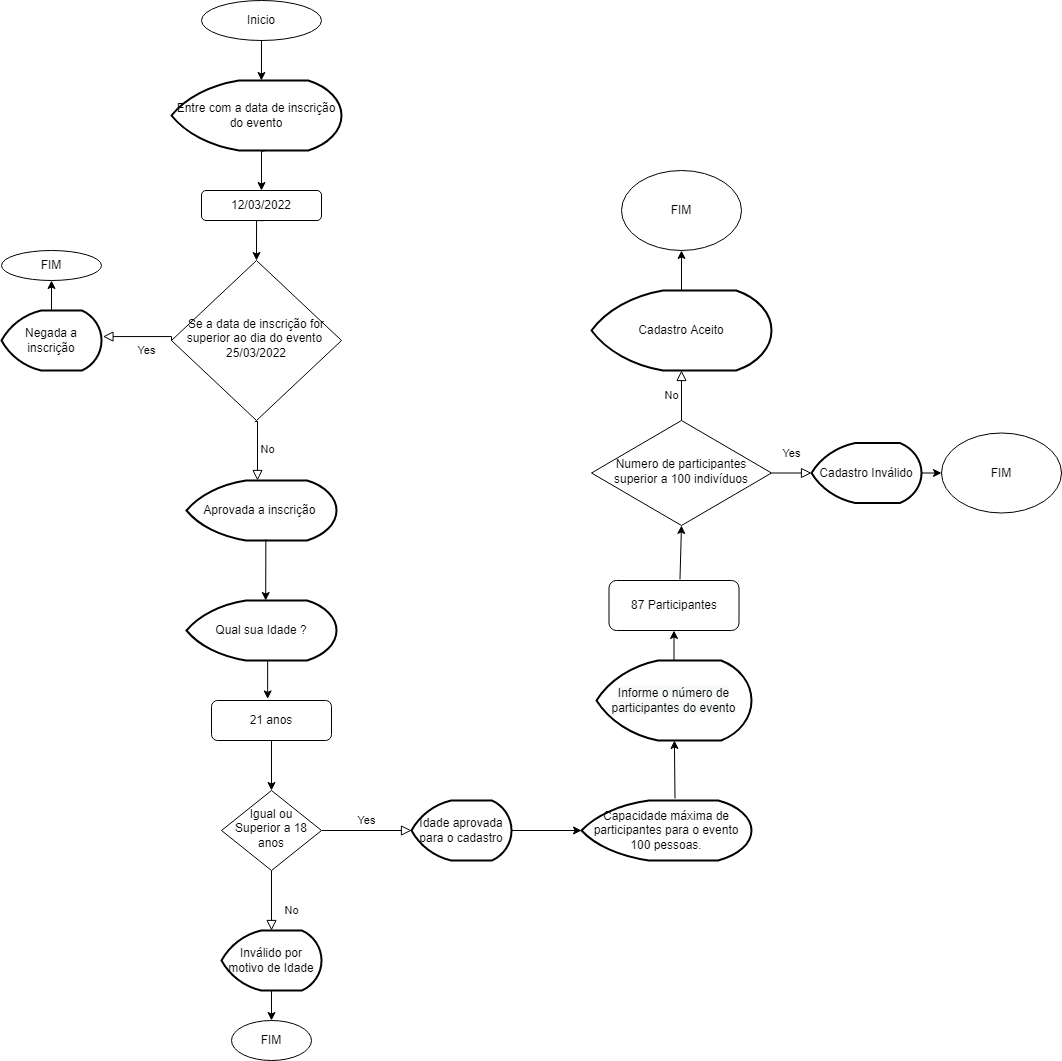

The diagram above was exported from draw.io. Its source (the exported page's mxGraphModel, read from the mxfile embedded in the PNG):
<mxGraphModel dx="2522" dy="1059" grid="1" gridSize="10" guides="1" tooltips="1" connect="1" arrows="1" fold="1" page="1" pageScale="1" pageWidth="827" pageHeight="1169" math="0" shadow="0">
  <root>
    <mxCell id="WIyWlLk6GJQsqaUBKTNV-0" />
    <mxCell id="WIyWlLk6GJQsqaUBKTNV-1" parent="WIyWlLk6GJQsqaUBKTNV-0" />
    <mxCell id="WIyWlLk6GJQsqaUBKTNV-6" value="Se a data de inscrição for superior ao dia do evento&amp;nbsp; 25/03/2022" style="rhombus;whiteSpace=wrap;html=1;shadow=0;fontFamily=Helvetica;fontSize=12;align=center;strokeWidth=1;spacing=6;spacingTop=-4;" parent="WIyWlLk6GJQsqaUBKTNV-1" vertex="1">
      <mxGeometry x="110" y="360" width="170" height="160" as="geometry" />
    </mxCell>
    <mxCell id="WIyWlLk6GJQsqaUBKTNV-8" value="No" style="rounded=0;html=1;jettySize=auto;orthogonalLoop=1;fontSize=11;endArrow=block;endFill=0;endSize=8;strokeWidth=1;shadow=0;labelBackgroundColor=none;edgeStyle=orthogonalEdgeStyle;entryX=0.5;entryY=0;entryDx=0;entryDy=0;entryPerimeter=0;" parent="WIyWlLk6GJQsqaUBKTNV-1" source="WIyWlLk6GJQsqaUBKTNV-10" target="i43eqi6pT80xIDUerEep-28" edge="1">
      <mxGeometry x="0.3333" y="20" relative="1" as="geometry">
        <mxPoint as="offset" />
        <mxPoint x="210" y="1030" as="targetPoint" />
        <Array as="points" />
      </mxGeometry>
    </mxCell>
    <mxCell id="WIyWlLk6GJQsqaUBKTNV-9" value="Yes" style="edgeStyle=orthogonalEdgeStyle;rounded=0;html=1;jettySize=auto;orthogonalLoop=1;fontSize=11;endArrow=block;endFill=0;endSize=8;strokeWidth=1;shadow=0;labelBackgroundColor=none;entryX=0;entryY=0.5;entryDx=0;entryDy=0;entryPerimeter=0;" parent="WIyWlLk6GJQsqaUBKTNV-1" source="WIyWlLk6GJQsqaUBKTNV-10" target="i43eqi6pT80xIDUerEep-30" edge="1">
      <mxGeometry y="10" relative="1" as="geometry">
        <mxPoint as="offset" />
        <mxPoint x="380" y="1090" as="targetPoint" />
      </mxGeometry>
    </mxCell>
    <mxCell id="WIyWlLk6GJQsqaUBKTNV-10" value="Igual ou Superior a 18 anos" style="rhombus;whiteSpace=wrap;html=1;shadow=0;fontFamily=Helvetica;fontSize=12;align=center;strokeWidth=1;spacing=6;spacingTop=-4;" parent="WIyWlLk6GJQsqaUBKTNV-1" vertex="1">
      <mxGeometry x="160" y="890" width="100" height="80" as="geometry" />
    </mxCell>
    <mxCell id="i43eqi6pT80xIDUerEep-0" value="Inicio" style="ellipse;whiteSpace=wrap;html=1;" vertex="1" parent="WIyWlLk6GJQsqaUBKTNV-1">
      <mxGeometry x="140" y="100" width="120" height="40" as="geometry" />
    </mxCell>
    <mxCell id="i43eqi6pT80xIDUerEep-5" value="" style="edgeStyle=orthogonalEdgeStyle;rounded=0;orthogonalLoop=1;jettySize=auto;html=1;exitX=0.547;exitY=1.007;exitDx=0;exitDy=0;exitPerimeter=0;" edge="1" parent="WIyWlLk6GJQsqaUBKTNV-1" source="i43eqi6pT80xIDUerEep-2" target="i43eqi6pT80xIDUerEep-53">
      <mxGeometry relative="1" as="geometry">
        <mxPoint x="202.68000000000006" y="289.69999999999993" as="targetPoint" />
        <Array as="points">
          <mxPoint x="200" y="250" />
        </Array>
      </mxGeometry>
    </mxCell>
    <mxCell id="i43eqi6pT80xIDUerEep-2" value="Entre com a data de inscrição do evento" style="strokeWidth=2;html=1;shape=mxgraph.flowchart.display;whiteSpace=wrap;" vertex="1" parent="WIyWlLk6GJQsqaUBKTNV-1">
      <mxGeometry x="110" y="180" width="170" height="70" as="geometry" />
    </mxCell>
    <mxCell id="i43eqi6pT80xIDUerEep-9" value="" style="edgeStyle=orthogonalEdgeStyle;rounded=0;orthogonalLoop=1;jettySize=auto;html=1;exitX=0.518;exitY=1.005;exitDx=0;exitDy=0;exitPerimeter=0;entryX=0.5;entryY=0;entryDx=0;entryDy=0;" edge="1" parent="WIyWlLk6GJQsqaUBKTNV-1" source="i43eqi6pT80xIDUerEep-53" target="WIyWlLk6GJQsqaUBKTNV-6">
      <mxGeometry relative="1" as="geometry">
        <mxPoint x="194.67" y="370" as="sourcePoint" />
        <mxPoint x="194.67" y="410" as="targetPoint" />
        <Array as="points">
          <mxPoint x="203" y="320" />
        </Array>
      </mxGeometry>
    </mxCell>
    <mxCell id="i43eqi6pT80xIDUerEep-11" value="No" style="edgeStyle=orthogonalEdgeStyle;rounded=0;html=1;jettySize=auto;orthogonalLoop=1;fontSize=11;endArrow=block;endFill=0;endSize=8;strokeWidth=1;shadow=0;labelBackgroundColor=none;exitX=0.5;exitY=0;exitDx=0;exitDy=0;entryX=0.5;entryY=1;entryDx=0;entryDy=0;entryPerimeter=0;" edge="1" parent="WIyWlLk6GJQsqaUBKTNV-1" source="i43eqi6pT80xIDUerEep-40" target="i43eqi6pT80xIDUerEep-49">
      <mxGeometry y="10" relative="1" as="geometry">
        <mxPoint as="offset" />
        <mxPoint x="620" y="480" as="sourcePoint" />
        <mxPoint x="620" y="360" as="targetPoint" />
        <Array as="points" />
      </mxGeometry>
    </mxCell>
    <mxCell id="i43eqi6pT80xIDUerEep-12" value="Yes" style="rounded=0;html=1;jettySize=auto;orthogonalLoop=1;fontSize=11;endArrow=block;endFill=0;endSize=8;strokeWidth=1;shadow=0;labelBackgroundColor=none;edgeStyle=orthogonalEdgeStyle;entryX=1.015;entryY=0.441;entryDx=0;entryDy=0;entryPerimeter=0;exitX=0;exitY=0.5;exitDx=0;exitDy=0;" edge="1" parent="WIyWlLk6GJQsqaUBKTNV-1" source="WIyWlLk6GJQsqaUBKTNV-6" target="i43eqi6pT80xIDUerEep-14">
      <mxGeometry x="-0.1874" y="14" relative="1" as="geometry">
        <mxPoint as="offset" />
        <mxPoint x="110" y="436" as="sourcePoint" />
        <mxPoint x="-10" y="470" as="targetPoint" />
        <Array as="points">
          <mxPoint x="110" y="436" />
          <mxPoint x="41" y="436" />
        </Array>
      </mxGeometry>
    </mxCell>
    <mxCell id="i43eqi6pT80xIDUerEep-13" value="FIM" style="ellipse;whiteSpace=wrap;html=1;" vertex="1" parent="WIyWlLk6GJQsqaUBKTNV-1">
      <mxGeometry x="-60" y="350" width="100" height="30" as="geometry" />
    </mxCell>
    <mxCell id="i43eqi6pT80xIDUerEep-14" value="Negada a inscrição" style="strokeWidth=2;html=1;shape=mxgraph.flowchart.display;whiteSpace=wrap;" vertex="1" parent="WIyWlLk6GJQsqaUBKTNV-1">
      <mxGeometry x="-60" y="410" width="100" height="60" as="geometry" />
    </mxCell>
    <mxCell id="i43eqi6pT80xIDUerEep-15" value="" style="endArrow=classic;html=1;rounded=0;entryX=0.5;entryY=1;entryDx=0;entryDy=0;exitX=0.5;exitY=0;exitDx=0;exitDy=0;exitPerimeter=0;" edge="1" parent="WIyWlLk6GJQsqaUBKTNV-1" source="i43eqi6pT80xIDUerEep-14" target="i43eqi6pT80xIDUerEep-13">
      <mxGeometry width="50" height="50" relative="1" as="geometry">
        <mxPoint x="-70" y="440" as="sourcePoint" />
        <mxPoint x="-20" y="390" as="targetPoint" />
      </mxGeometry>
    </mxCell>
    <mxCell id="i43eqi6pT80xIDUerEep-17" value="No" style="edgeStyle=orthogonalEdgeStyle;rounded=0;html=1;jettySize=auto;orthogonalLoop=1;fontSize=11;endArrow=block;endFill=0;endSize=8;strokeWidth=1;shadow=0;labelBackgroundColor=none;exitX=0.491;exitY=1.005;exitDx=0;exitDy=0;exitPerimeter=0;" edge="1" parent="WIyWlLk6GJQsqaUBKTNV-1" source="WIyWlLk6GJQsqaUBKTNV-6">
      <mxGeometry y="10" relative="1" as="geometry">
        <mxPoint as="offset" />
        <mxPoint x="194.67" y="530" as="sourcePoint" />
        <mxPoint x="196" y="580" as="targetPoint" />
        <Array as="points">
          <mxPoint x="196" y="521" />
        </Array>
      </mxGeometry>
    </mxCell>
    <mxCell id="i43eqi6pT80xIDUerEep-18" value="Aprovada a inscrição&amp;nbsp;" style="strokeWidth=2;html=1;shape=mxgraph.flowchart.display;whiteSpace=wrap;" vertex="1" parent="WIyWlLk6GJQsqaUBKTNV-1">
      <mxGeometry x="125" y="580" width="150" height="60" as="geometry" />
    </mxCell>
    <mxCell id="i43eqi6pT80xIDUerEep-19" value="" style="endArrow=classic;html=1;rounded=0;exitX=0.529;exitY=0.978;exitDx=0;exitDy=0;exitPerimeter=0;entryX=0.528;entryY=0;entryDx=0;entryDy=0;entryPerimeter=0;" edge="1" parent="WIyWlLk6GJQsqaUBKTNV-1" source="i43eqi6pT80xIDUerEep-18" target="i43eqi6pT80xIDUerEep-20">
      <mxGeometry width="50" height="50" relative="1" as="geometry">
        <mxPoint x="210" y="690" as="sourcePoint" />
        <mxPoint x="210" y="750" as="targetPoint" />
        <Array as="points" />
      </mxGeometry>
    </mxCell>
    <mxCell id="i43eqi6pT80xIDUerEep-20" value="Qual sua Idade ?" style="strokeWidth=2;html=1;shape=mxgraph.flowchart.display;whiteSpace=wrap;" vertex="1" parent="WIyWlLk6GJQsqaUBKTNV-1">
      <mxGeometry x="125" y="700" width="150" height="60" as="geometry" />
    </mxCell>
    <mxCell id="i43eqi6pT80xIDUerEep-23" value="FIM" style="ellipse;whiteSpace=wrap;html=1;" vertex="1" parent="WIyWlLk6GJQsqaUBKTNV-1">
      <mxGeometry x="170" y="1120" width="80" height="40" as="geometry" />
    </mxCell>
    <mxCell id="i43eqi6pT80xIDUerEep-24" value="21 anos" style="rounded=1;whiteSpace=wrap;html=1;fontSize=12;glass=0;strokeWidth=1;shadow=0;" vertex="1" parent="WIyWlLk6GJQsqaUBKTNV-1">
      <mxGeometry x="150" y="800" width="120" height="40" as="geometry" />
    </mxCell>
    <mxCell id="i43eqi6pT80xIDUerEep-25" value="" style="endArrow=classic;html=1;rounded=0;entryX=0.468;entryY=-0.04;entryDx=0;entryDy=0;entryPerimeter=0;exitX=0.541;exitY=1.012;exitDx=0;exitDy=0;exitPerimeter=0;" edge="1" parent="WIyWlLk6GJQsqaUBKTNV-1" source="i43eqi6pT80xIDUerEep-20" target="i43eqi6pT80xIDUerEep-24">
      <mxGeometry width="50" height="50" relative="1" as="geometry">
        <mxPoint x="190" y="850" as="sourcePoint" />
        <mxPoint x="240" y="800" as="targetPoint" />
      </mxGeometry>
    </mxCell>
    <mxCell id="i43eqi6pT80xIDUerEep-26" value="" style="endArrow=classic;html=1;rounded=0;exitX=0.5;exitY=1;exitDx=0;exitDy=0;entryX=0.5;entryY=0;entryDx=0;entryDy=0;" edge="1" parent="WIyWlLk6GJQsqaUBKTNV-1" source="i43eqi6pT80xIDUerEep-24" target="WIyWlLk6GJQsqaUBKTNV-10">
      <mxGeometry width="50" height="50" relative="1" as="geometry">
        <mxPoint x="213" y="840" as="sourcePoint" />
        <mxPoint x="207" y="890" as="targetPoint" />
        <Array as="points" />
      </mxGeometry>
    </mxCell>
    <mxCell id="i43eqi6pT80xIDUerEep-28" value="Inválido por motivo de Idade" style="strokeWidth=2;html=1;shape=mxgraph.flowchart.display;whiteSpace=wrap;" vertex="1" parent="WIyWlLk6GJQsqaUBKTNV-1">
      <mxGeometry x="160" y="1030" width="100" height="60" as="geometry" />
    </mxCell>
    <mxCell id="i43eqi6pT80xIDUerEep-29" value="" style="endArrow=classic;html=1;rounded=0;exitX=0.5;exitY=1;exitDx=0;exitDy=0;exitPerimeter=0;" edge="1" parent="WIyWlLk6GJQsqaUBKTNV-1" source="i43eqi6pT80xIDUerEep-28" target="i43eqi6pT80xIDUerEep-23">
      <mxGeometry width="50" height="50" relative="1" as="geometry">
        <mxPoint x="195" y="1350" as="sourcePoint" />
        <mxPoint x="195" y="1388" as="targetPoint" />
      </mxGeometry>
    </mxCell>
    <mxCell id="i43eqi6pT80xIDUerEep-30" value="Idade aprovada para o cadastro" style="strokeWidth=2;html=1;shape=mxgraph.flowchart.display;whiteSpace=wrap;" vertex="1" parent="WIyWlLk6GJQsqaUBKTNV-1">
      <mxGeometry x="350" y="900" width="100" height="60" as="geometry" />
    </mxCell>
    <mxCell id="i43eqi6pT80xIDUerEep-31" value="" style="endArrow=classic;html=1;rounded=0;entryX=0;entryY=0.5;entryDx=0;entryDy=0;entryPerimeter=0;exitX=1;exitY=0.5;exitDx=0;exitDy=0;exitPerimeter=0;" edge="1" parent="WIyWlLk6GJQsqaUBKTNV-1" source="i43eqi6pT80xIDUerEep-30" target="i43eqi6pT80xIDUerEep-32">
      <mxGeometry width="50" height="50" relative="1" as="geometry">
        <mxPoint x="450" y="1060" as="sourcePoint" />
        <mxPoint x="450" y="1000" as="targetPoint" />
      </mxGeometry>
    </mxCell>
    <mxCell id="i43eqi6pT80xIDUerEep-32" value="Capacidade máxima de participantes para o evento 100 pessoas." style="strokeWidth=2;html=1;shape=mxgraph.flowchart.display;whiteSpace=wrap;" vertex="1" parent="WIyWlLk6GJQsqaUBKTNV-1">
      <mxGeometry x="520" y="900" width="170" height="60" as="geometry" />
    </mxCell>
    <mxCell id="i43eqi6pT80xIDUerEep-33" value="87 Participantes" style="rounded=1;whiteSpace=wrap;html=1;fontSize=12;glass=0;strokeWidth=1;shadow=0;" vertex="1" parent="WIyWlLk6GJQsqaUBKTNV-1">
      <mxGeometry x="547.5" y="680" width="130" height="50" as="geometry" />
    </mxCell>
    <mxCell id="i43eqi6pT80xIDUerEep-37" value="&lt;span style=&quot;color: rgb(0 , 0 , 0) ; font-family: &amp;#34;helvetica&amp;#34; ; font-size: 12px ; font-style: normal ; font-weight: 400 ; letter-spacing: normal ; text-align: center ; text-indent: 0px ; text-transform: none ; word-spacing: 0px ; background-color: rgb(248 , 249 , 250) ; display: inline ; float: none&quot;&gt;Informe o número de participantes do evento&lt;/span&gt;" style="strokeWidth=2;html=1;shape=mxgraph.flowchart.display;whiteSpace=wrap;" vertex="1" parent="WIyWlLk6GJQsqaUBKTNV-1">
      <mxGeometry x="535" y="760" width="155" height="80" as="geometry" />
    </mxCell>
    <mxCell id="i43eqi6pT80xIDUerEep-38" value="" style="endArrow=classic;html=1;rounded=0;exitX=0.55;exitY=-0.033;exitDx=0;exitDy=0;exitPerimeter=0;" edge="1" parent="WIyWlLk6GJQsqaUBKTNV-1" source="i43eqi6pT80xIDUerEep-32" target="i43eqi6pT80xIDUerEep-37">
      <mxGeometry width="50" height="50" relative="1" as="geometry">
        <mxPoint x="440" y="940" as="sourcePoint" />
        <mxPoint x="490" y="890" as="targetPoint" />
      </mxGeometry>
    </mxCell>
    <mxCell id="i43eqi6pT80xIDUerEep-39" value="" style="endArrow=classic;html=1;rounded=0;entryX=0.5;entryY=1;entryDx=0;entryDy=0;" edge="1" parent="WIyWlLk6GJQsqaUBKTNV-1" source="i43eqi6pT80xIDUerEep-37" target="i43eqi6pT80xIDUerEep-33">
      <mxGeometry width="50" height="50" relative="1" as="geometry">
        <mxPoint x="435" y="780" as="sourcePoint" />
        <mxPoint x="450" y="720" as="targetPoint" />
      </mxGeometry>
    </mxCell>
    <mxCell id="i43eqi6pT80xIDUerEep-40" value="Numero de participantes superior a 100 indivíduos" style="rhombus;whiteSpace=wrap;html=1;shadow=0;fontFamily=Helvetica;fontSize=12;align=center;strokeWidth=1;spacing=6;spacingTop=-4;" vertex="1" parent="WIyWlLk6GJQsqaUBKTNV-1">
      <mxGeometry x="530" y="520" width="180" height="105" as="geometry" />
    </mxCell>
    <mxCell id="i43eqi6pT80xIDUerEep-41" value="Yes" style="rounded=0;html=1;jettySize=auto;orthogonalLoop=1;fontSize=11;endArrow=block;endFill=0;endSize=8;strokeWidth=1;shadow=0;labelBackgroundColor=none;edgeStyle=orthogonalEdgeStyle;exitX=1;exitY=0.5;exitDx=0;exitDy=0;" edge="1" parent="WIyWlLk6GJQsqaUBKTNV-1" source="i43eqi6pT80xIDUerEep-40" target="i43eqi6pT80xIDUerEep-48">
      <mxGeometry y="20" relative="1" as="geometry">
        <mxPoint as="offset" />
        <mxPoint x="780" y="573" as="sourcePoint" />
        <mxPoint x="920" y="568" as="targetPoint" />
        <Array as="points" />
      </mxGeometry>
    </mxCell>
    <mxCell id="i43eqi6pT80xIDUerEep-42" value="FIM" style="ellipse;whiteSpace=wrap;html=1;" vertex="1" parent="WIyWlLk6GJQsqaUBKTNV-1">
      <mxGeometry x="880" y="532.5" width="120" height="80" as="geometry" />
    </mxCell>
    <mxCell id="i43eqi6pT80xIDUerEep-43" value="" style="endArrow=classic;html=1;rounded=0;exitX=0.546;exitY=-0.02;exitDx=0;exitDy=0;exitPerimeter=0;entryX=0.5;entryY=1;entryDx=0;entryDy=0;" edge="1" parent="WIyWlLk6GJQsqaUBKTNV-1" source="i43eqi6pT80xIDUerEep-33" target="i43eqi6pT80xIDUerEep-40">
      <mxGeometry width="50" height="50" relative="1" as="geometry">
        <mxPoint x="400" y="630" as="sourcePoint" />
        <mxPoint x="441" y="610" as="targetPoint" />
      </mxGeometry>
    </mxCell>
    <mxCell id="i43eqi6pT80xIDUerEep-46" value="" style="endArrow=classic;html=1;rounded=0;exitX=1;exitY=0.5;exitDx=0;exitDy=0;exitPerimeter=0;" edge="1" parent="WIyWlLk6GJQsqaUBKTNV-1" source="i43eqi6pT80xIDUerEep-48" target="i43eqi6pT80xIDUerEep-42">
      <mxGeometry width="50" height="50" relative="1" as="geometry">
        <mxPoint x="753.3600000000001" y="562.3599999999999" as="sourcePoint" />
        <mxPoint x="850" y="560" as="targetPoint" />
      </mxGeometry>
    </mxCell>
    <mxCell id="i43eqi6pT80xIDUerEep-48" value="&lt;span&gt;Cadastro Inválido&lt;/span&gt;" style="strokeWidth=2;html=1;shape=mxgraph.flowchart.display;whiteSpace=wrap;" vertex="1" parent="WIyWlLk6GJQsqaUBKTNV-1">
      <mxGeometry x="750" y="542.5" width="110" height="60" as="geometry" />
    </mxCell>
    <mxCell id="i43eqi6pT80xIDUerEep-49" value="Cadastro Aceito" style="strokeWidth=2;html=1;shape=mxgraph.flowchart.display;whiteSpace=wrap;" vertex="1" parent="WIyWlLk6GJQsqaUBKTNV-1">
      <mxGeometry x="530" y="390" width="180" height="80" as="geometry" />
    </mxCell>
    <mxCell id="i43eqi6pT80xIDUerEep-50" value="" style="endArrow=classic;html=1;rounded=0;exitX=0.5;exitY=0;exitDx=0;exitDy=0;exitPerimeter=0;entryX=0.5;entryY=1;entryDx=0;entryDy=0;" edge="1" parent="WIyWlLk6GJQsqaUBKTNV-1" source="i43eqi6pT80xIDUerEep-49" target="i43eqi6pT80xIDUerEep-51">
      <mxGeometry width="50" height="50" relative="1" as="geometry">
        <mxPoint x="650" y="250" as="sourcePoint" />
        <mxPoint x="650" y="190" as="targetPoint" />
      </mxGeometry>
    </mxCell>
    <mxCell id="i43eqi6pT80xIDUerEep-51" value="FIM" style="ellipse;whiteSpace=wrap;html=1;" vertex="1" parent="WIyWlLk6GJQsqaUBKTNV-1">
      <mxGeometry x="560" y="270" width="120" height="80" as="geometry" />
    </mxCell>
    <mxCell id="i43eqi6pT80xIDUerEep-52" value="" style="endArrow=classic;html=1;rounded=0;entryX=0.529;entryY=0;entryDx=0;entryDy=0;entryPerimeter=0;" edge="1" parent="WIyWlLk6GJQsqaUBKTNV-1" source="i43eqi6pT80xIDUerEep-0" target="i43eqi6pT80xIDUerEep-2">
      <mxGeometry width="50" height="50" relative="1" as="geometry">
        <mxPoint x="200" y="140" as="sourcePoint" />
        <mxPoint x="250" y="90" as="targetPoint" />
      </mxGeometry>
    </mxCell>
    <mxCell id="i43eqi6pT80xIDUerEep-53" value="&lt;span&gt;12/03/2022&lt;/span&gt;" style="rounded=1;whiteSpace=wrap;html=1;" vertex="1" parent="WIyWlLk6GJQsqaUBKTNV-1">
      <mxGeometry x="140" y="290" width="120" height="30" as="geometry" />
    </mxCell>
  </root>
</mxGraphModel>